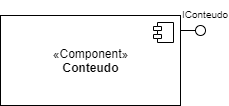

The diagram above was exported from draw.io. Its source (the exported page's mxGraphModel, read from the mxfile embedded in the PNG):
<mxGraphModel dx="868" dy="433" grid="1" gridSize="10" guides="1" tooltips="1" connect="1" arrows="1" fold="1" page="1" pageScale="1" pageWidth="827" pageHeight="1169" math="0" shadow="0">
  <root>
    <mxCell id="0" />
    <mxCell id="1" parent="0" />
    <mxCell id="_lqmMhFcNIPDSuA-ctJ7-57" value="«Component»&lt;br&gt;&lt;b&gt;Conteudo&lt;/b&gt;" style="html=1;dropTarget=0;" vertex="1" parent="1">
      <mxGeometry x="260" y="875" width="180" height="90" as="geometry" />
    </mxCell>
    <mxCell id="_lqmMhFcNIPDSuA-ctJ7-58" value="" style="shape=component;jettyWidth=8;jettyHeight=4;" vertex="1" parent="_lqmMhFcNIPDSuA-ctJ7-57">
      <mxGeometry x="1" width="20" height="20" relative="1" as="geometry">
        <mxPoint x="-27" y="7" as="offset" />
      </mxGeometry>
    </mxCell>
    <mxCell id="_lqmMhFcNIPDSuA-ctJ7-59" value="" style="rounded=0;orthogonalLoop=1;jettySize=auto;html=1;endArrow=none;endFill=0;" edge="1" parent="1" target="_lqmMhFcNIPDSuA-ctJ7-60">
      <mxGeometry relative="1" as="geometry">
        <mxPoint x="440" y="890" as="sourcePoint" />
      </mxGeometry>
    </mxCell>
    <mxCell id="_lqmMhFcNIPDSuA-ctJ7-60" value="" style="ellipse;whiteSpace=wrap;html=1;fontFamily=Helvetica;fontSize=12;fontColor=#000000;align=center;strokeColor=#000000;fillColor=#ffffff;points=[];aspect=fixed;resizable=0;" vertex="1" parent="1">
      <mxGeometry x="455" y="885" width="10" height="10" as="geometry" />
    </mxCell>
    <mxCell id="_lqmMhFcNIPDSuA-ctJ7-61" value="&lt;div style=&quot;text-align: center&quot;&gt;&lt;span&gt;&lt;font face=&quot;helvetica&quot; size=&quot;1&quot;&gt;IConteudo&lt;/font&gt;&lt;/span&gt;&lt;/div&gt;" style="text;whiteSpace=wrap;html=1;" vertex="1" parent="1">
      <mxGeometry x="440" y="860" width="40" height="30" as="geometry" />
    </mxCell>
  </root>
</mxGraphModel>